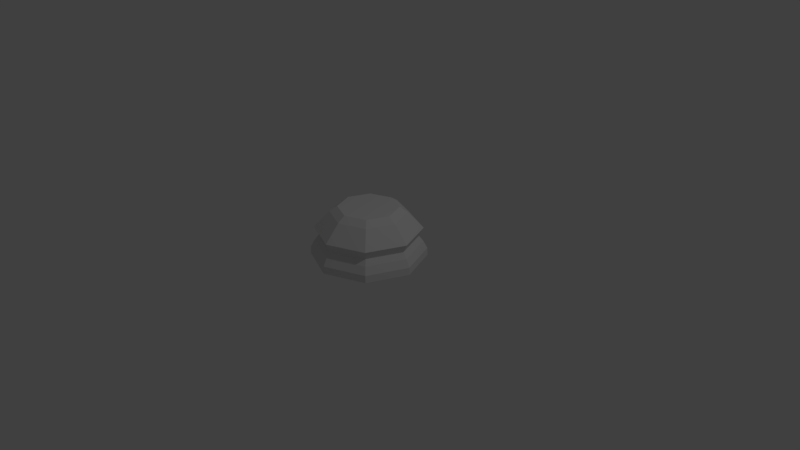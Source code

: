 # Source: LowPoly_ChessBase.blend  (saved by Blender 2.79.6; exported with 4.5.12 LTS)
import bpy
from mathutils import Matrix  # noqa: F401  (used for matrix-valued properties, if any)

bpy.ops.wm.read_factory_settings(use_empty=True)
scene = bpy.context.scene
scene.name = 'Scene'

# ---- collections
col_collection_1 = bpy.data.collections.new('Collection 1'); scene.collection.children.link(col_collection_1)

# ---- world
world_world = bpy.data.worlds.new('World'); scene.world = world_world
world_world.color = (0.05088, 0.05088, 0.05088)
world_world.use_sun_shadow = False
world_world.sun_shadow_jitter_overblur = 0.0

# ---- cameras
cam_camera = bpy.data.cameras.new('Camera')
cam_camera.clip_end = 100.0
cam_camera.lens = 35.0
cam_camera.sensor_width = 32.0
cam_camera.sensor_height = 18.0
cam_camera.ortho_scale = 7.314
cam_camera.dof.focus_distance = 0.0
cam_camera.dof.aperture_fstop = 128.0

# ---- lights
light_lamp = bpy.data.lights.new('Lamp', 'POINT')
light_lamp.transmission_factor = 0.0
light_lamp.cutoff_distance = 30.0
light_lamp.energy = 100.0
light_lamp.shadow_buffer_clip_start = 1.001
light_lamp.shadow_soft_size = 0.1
light_lamp.shadow_maximum_resolution = 0.006
light_lamp.use_absolute_resolution = True

# ---- meshes
me_cylinder = bpy.data.meshes.new('Cylinder')
me_cylinder.from_pydata([(-5.355e-08, 1.0, 0.0), (-1.836e-08, 0.5217, 2.157), (0.7071, 0.7071, 0.0), (0.3689, 0.3689, 2.157), (1.0, -2.43e-07, 0.0), (0.5217, -1.223e-07, 2.157), (0.7071, -0.7071, 0.0), (0.3689, -0.3689, 2.157), (-3.794e-07, -1.0, 0.0), (-1.884e-07, -0.5217, 2.157), (-0.7071, -0.7071, 0.0), (-0.3689, -0.3689, 2.157), (-1.0, 6.471e-07, 0.0), (-0.5217, 3.421e-07, 2.157), (-0.7071, 0.7071, 0.0), (-0.3689, 0.3689, 2.157), (-4.812e-08, 0.9262, 0.6303), (-5.309e-08, 0.9944, 0.3087), (0.6549, 0.6549, 0.6303), (0.7031, 0.7031, 0.3087), (0.9262, -2.244e-07, 0.6303), (0.9944, -2.416e-07, 0.3087), (0.6549, -0.6549, 0.6303), (0.7031, -0.7031, 0.3087), (-3.499e-07, -0.9262, 0.6303), (-3.771e-07, -0.9944, 0.3087), (-0.6549, -0.6549, 0.6303), (-0.7031, -0.7031, 0.3087), (-0.9262, 6e-07, 0.6303), (-0.9944, 6.435e-07, 0.3087), (-0.6549, 0.6549, 0.6303), (-0.7031, 0.7031, 0.3087), (-4.249e-08, 0.85, 0.8663), (0.6011, 0.6011, 0.8663), (0.85, -2.052e-07, 0.8663), (0.6011, -0.6011, 0.8663), (-3.194e-07, -0.8501, 0.8663), (-0.6011, -0.6011, 0.8663), (-0.85, 5.516e-07, 0.8663), (-0.6011, 0.6011, 0.8663), (-4.843e-08, 0.928, 1.231), (0.6562, 0.6562, 1.231), (0.928, -2.249e-07, 1.231), (0.6562, -0.6562, 1.231), (-3.504e-07, -0.928, 1.231), (-0.6562, -0.6562, 1.231), (-0.928, 6.007e-07, 1.231), (-0.6562, 0.6562, 1.231), (-2.835e-08, 0.6575, 1.932), (0.4649, 0.4649, 1.932), (0.6575, -1.566e-07, 1.932), (0.4649, -0.4649, 1.932), (-2.426e-07, -0.6575, 1.932), (-0.4649, -0.4649, 1.932), (-0.6575, 4.287e-07, 1.932), (-0.4649, 0.4649, 1.932)], [], [(48, 1, 3, 49), (49, 3, 5, 50), (50, 5, 7, 51), (51, 7, 9, 52), (52, 9, 11, 53), (53, 11, 13, 54), (54, 13, 15, 55), (55, 15, 1, 48), (1, 15, 13, 11, 9, 7, 5, 3), (0, 2, 4, 6, 8, 10, 12, 14), (32, 16, 30, 39), (46, 45, 53, 54), (39, 30, 28, 38), (45, 44, 52, 53), (38, 28, 26, 37), (44, 43, 51, 52), (37, 26, 24, 36), (43, 42, 50, 51), (36, 24, 22, 35), (42, 41, 49, 50), (35, 22, 20, 34), (41, 40, 48, 49), (47, 46, 54, 55), (34, 20, 18, 33), (33, 18, 16, 32), (16, 17, 31, 30), (17, 0, 14, 31), (30, 31, 29, 28), (31, 14, 12, 29), (28, 29, 27, 26), (29, 12, 10, 27), (26, 27, 25, 24), (27, 10, 8, 25), (24, 25, 23, 22), (25, 8, 6, 23), (22, 23, 21, 20), (23, 6, 4, 21), (20, 21, 19, 18), (21, 4, 2, 19), (18, 19, 17, 16), (19, 2, 0, 17), (47, 39, 38, 46), (46, 38, 37, 45), (45, 37, 36, 44), (44, 36, 35, 43), (43, 35, 34, 42), (42, 34, 33, 41), (41, 33, 32, 40), (40, 47, 55, 48), (40, 32, 39, 47)])
me_cylinder.use_remesh_preserve_volume = False
me_cylinder.use_remesh_preserve_attributes = False
me_cylinder.use_mirror_vertex_groups = False
me_cylinder.update()

# ---- objects
ob_chessbase = bpy.data.objects.new('ChessBase', me_cylinder)
ob_lamp = bpy.data.objects.new('Lamp', light_lamp)
ob_camera = bpy.data.objects.new('Camera', cam_camera)

# ---- transforms, parenting, visibility, modifiers, constraints
ob_chessbase.location = (0.0, 0.0, 0.0)
ob_chessbase.scale = (0.75, 0.75, 0.3125)
ob_chessbase.lineart.crease_threshold = 0.0
ob_lamp.location = (4.076, 1.005, 5.904)
ob_lamp.rotation_euler = (0.6503, 0.05522, 1.866)
ob_lamp.lock_rotations_4d = False
ob_lamp.empty_display_type = 'ARROWS'
ob_lamp.color = (0.0, 0.0, 0.0, 0.0)
ob_lamp.lineart.crease_threshold = 0.0
ob_camera.location = (7.481, -6.508, 5.344)
ob_camera.rotation_euler = (1.109, 0.0, 0.8149)
ob_camera.lock_rotations_4d = False
ob_camera.empty_display_type = 'ARROWS'
ob_camera.color = (0.0, 0.0, 0.0, 0.0)
ob_camera.display_type = 'WIRE'
ob_camera.lineart.crease_threshold = 0.0

# ---- collection membership
col_collection_1.objects.link(ob_chessbase)
col_collection_1.objects.link(ob_lamp)
col_collection_1.objects.link(ob_camera)

# ---- scene / render settings (as saved in the file)
scene.camera = ob_camera
scene.frame_start = 1; scene.frame_end = 250; scene.frame_set(1)
scene.render.engine = 'BLENDER_EEVEE_NEXT'
scene.render.resolution_percentage = 50
scene.render.dither_intensity = 0.0
scene.cycles.use_denoising = False
scene.cycles.samples = 128
scene.cycles.sampling_pattern = 'TABULATED_SOBOL'
scene.cycles.use_adaptive_sampling = False
scene.cycles.use_light_tree = False
scene.view_settings.view_transform = 'Standard'
bpy.context.view_layer.update()
